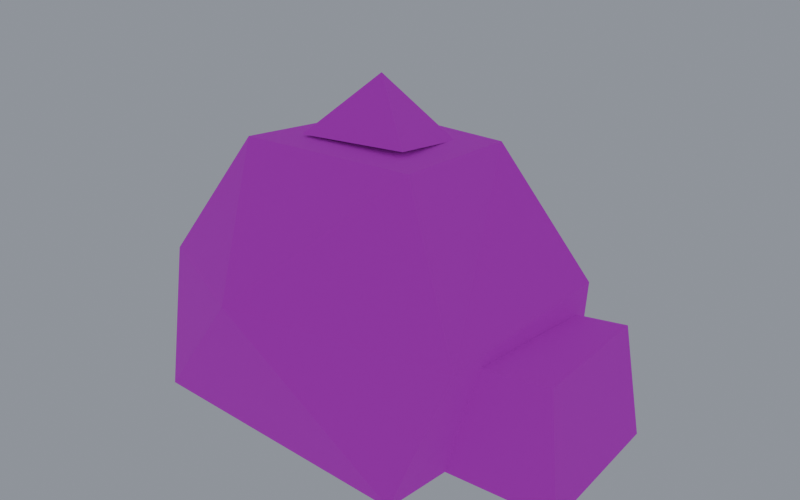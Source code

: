 # Source: stone_source.blend  (saved by Blender 5.0.119; exported with 4.5.12 LTS)
import bpy
from mathutils import Matrix  # noqa: F401  (used for matrix-valued properties, if any)

bpy.ops.wm.read_factory_settings(use_empty=True)
scene = bpy.context.scene
scene.name = 'Scene'

# ---- collections
col_collection = bpy.data.collections.new('Collection'); scene.collection.children.link(col_collection)

# ---- images (referenced by path relative to the original .blend; pixels are not part of the script)
import os
ASSET_DIR = os.environ.get("B2B_ASSET_DIR", "")  # directory of the original .blend (textures are referenced by path, not embedded)
HERE = os.path.dirname(os.path.abspath(__file__))  # packed textures are extracted next to this script under _unpacked/

def load_image(name, relpath, width, height, colorspace="sRGB"):
    """Load a texture the original file referenced (path relative to the .blend, or extracted next to this script)."""
    p = next((c for c in (os.path.join(HERE, relpath), os.path.join(ASSET_DIR, relpath)) if relpath and os.path.exists(c)), "")
    if p:
        img = bpy.data.images.load(p, check_existing=True)
        img.name = name
    else:  # same state as the original file: an image datablock whose file is absent (Cycles renders it pink)
        img = bpy.data.images.new(name, width, height)
        img.source = "FILE"
        img.filepath = "//" + (relpath or name)
    img.colorspace_settings.name = colorspace
    return img
img_palette_png = load_image('palette.png', 'palette.png', 1024, 1024, 'sRGB')

# ---- materials (node trees are filled in below, after node groups)
mat_gamepalette = bpy.data.materials.new('GamePalette')

# ---- material node trees
mat_gamepalette.use_nodes = True; mat_gamepalette.node_tree.nodes.clear()
_N = mat_gamepalette.node_tree.nodes; _L = mat_gamepalette.node_tree.links
n0 = _N.new('ShaderNodeOutputMaterial'); n0.name = 'Material Output'; n0.location = (400, 0)
n1 = _N.new('ShaderNodeBsdfPrincipled'); n1.name = 'Principled BSDF'; n1.location = (100, 0)
n1.inputs[2].default_value = 0.85
n2 = _N.new('ShaderNodeTexImage'); n2.name = 'Image Texture'; n2.location = (-250, 0)
n2.image = img_palette_png
n2.interpolation = 'Closest'
_L.new(n2.outputs[0], n1.inputs[0])
_L.new(n1.outputs[0], n0.inputs[0])
n0.is_active_output = True

# ---- world
world_world = bpy.data.worlds.new('World'); scene.world = world_world
world_world.use_nodes = True; world_world.node_tree.nodes.clear()
_N = world_world.node_tree.nodes; _L = world_world.node_tree.links
n0 = _N.new('ShaderNodeOutputWorld'); n0.name = 'World Output'; n0.location = (200, 100)
n1 = _N.new('ShaderNodeBackground'); n1.name = 'Background'; n1.location = (-200, 100)
n1.inputs[0].default_value = (0.24, 0.26, 0.3, 1.0)
n1.inputs[1].default_value = 1.2
_L.new(n1.outputs[0], n0.inputs[0])
n0.is_active_output = True
world_world.color = (0.05088, 0.05088, 0.05088)
world_world.sun_shadow_jitter_overblur = 0.0

# ---- meshes
me_mainboulder_mesh = bpy.data.meshes.new('MainBoulder_Mesh')
me_mainboulder_mesh.from_pydata([(-0.95, -0.8, 0.0), (0.75, -0.85, 0.0), (0.9, 0.65, 0.0), (-0.8, 0.8, 0.0), (-1.1, -0.55, 0.75), (0.95, -0.6, 0.75), (1.05, 0.45, 0.85), (-0.7, 0.9, 0.8), (-0.25, -0.98, 0.85), (-0.55, -0.45, 1.55), (0.5, -0.4, 1.6), (0.45, 0.45, 1.5), (-0.45, 0.5, 1.45)], [], [(0, 1, 2, 3), (0, 8, 4), (0, 1, 8), (1, 5, 8), (1, 2, 6, 5), (2, 3, 7, 6), (3, 0, 4, 7), (4, 8, 9), (8, 5, 10, 9), (5, 6, 11, 10), (6, 7, 12, 11), (7, 4, 9, 12), (9, 10, 11, 12)])
_uv = me_mainboulder_mesh.uv_layers.new(name='UVMap')
_uv.uv.foreach_set('vector', [0.5625, 0.8125, 0.5625, 0.8125, 0.5625, 0.8125, 0.5625, 0.8125, 0.4375, 0.8125, 0.4375, 0.8125, 0.4375, 0.8125, 0.4375, 0.8125, 0.4375, 0.8125, 0.4375, 0.8125, 0.3125, 0.8125, 0.3125, 0.8125, 0.3125, 0.8125, 0.4375, 0.8125, 0.4375, 0.8125, 0.4375, 0.8125, 0.4375, 0.8125, 0.5625, 0.8125, 0.5625, 0.8125, 0.5625, 0.8125, 0.5625, 0.8125, 0.4375, 0.8125, 0.4375, 0.8125, 0.4375, 0.8125, 0.4375, 0.8125, 0.3125, 0.8125, 0.3125, 0.8125, 0.3125, 0.8125, 0.0625, 0.8125, 0.0625, 0.8125, 0.0625, 0.8125, 0.0625, 0.8125, 0.1875, 0.8125, 0.1875, 0.8125, 0.1875, 0.8125, 0.1875, 0.8125, 0.3125, 0.8125, 0.3125, 0.8125, 0.3125, 0.8125, 0.3125, 0.8125, 0.4375, 0.8125, 0.4375, 0.8125, 0.4375, 0.8125, 0.4375, 0.8125, 0.0625, 0.8125, 0.0625, 0.8125, 0.0625, 0.8125, 0.0625, 0.8125])
me_mainboulder_mesh.materials.append(mat_gamepalette)
me_mainboulder_mesh.update()
me_sideslab_mesh = bpy.data.meshes.new('SideSlab_Mesh')
me_sideslab_mesh.from_pydata([(0.65, -0.45, 0.0), (1.45, -0.4, 0.0), (1.4, 0.5, 0.0), (0.6, 0.45, 0.0), (0.7, -0.4, 0.65), (1.35, -0.35, 0.72), (1.3, 0.45, 0.68), (0.65, 0.4, 0.6)], [], [(0, 1, 2, 3), (0, 4, 5, 1), (1, 5, 6, 2), (2, 6, 7, 3), (3, 7, 4, 0), (4, 7, 6, 5)])
_uv = me_sideslab_mesh.uv_layers.new(name='UVMap')
_uv.uv.foreach_set('vector', [0.5625, 0.8125, 0.5625, 0.8125, 0.5625, 0.8125, 0.5625, 0.8125, 0.3125, 0.8125, 0.3125, 0.8125, 0.3125, 0.8125, 0.3125, 0.8125, 0.4375, 0.8125, 0.4375, 0.8125, 0.4375, 0.8125, 0.4375, 0.8125, 0.5625, 0.8125, 0.5625, 0.8125, 0.5625, 0.8125, 0.5625, 0.8125, 0.4375, 0.8125, 0.4375, 0.8125, 0.4375, 0.8125, 0.4375, 0.8125, 0.1875, 0.8125, 0.1875, 0.8125, 0.1875, 0.8125, 0.1875, 0.8125])
me_sideslab_mesh.materials.append(mat_gamepalette)
me_sideslab_mesh.update()
me_cornerpebble_mesh = bpy.data.meshes.new('CornerPebble_Mesh')
me_cornerpebble_mesh.from_pydata([(-1.15, -0.2, 0.0), (-0.75, -0.25, 0.0), (-0.7, 0.3, 0.0), (-1.1, 0.25, 0.0), (-1.05, -0.15, 0.4), (-0.78, -0.18, 0.45), (-0.75, 0.22, 0.42), (-1.02, 0.2, 0.38)], [], [(0, 1, 2, 3), (0, 4, 5, 1), (1, 5, 6, 2), (2, 6, 7, 3), (3, 7, 4, 0), (4, 7, 6, 5)])
_uv = me_cornerpebble_mesh.uv_layers.new(name='UVMap')
_uv.uv.foreach_set('vector', [0.5625, 0.8125, 0.5625, 0.8125, 0.5625, 0.8125, 0.5625, 0.8125, 0.3125, 0.8125, 0.3125, 0.8125, 0.3125, 0.8125, 0.3125, 0.8125, 0.4375, 0.8125, 0.4375, 0.8125, 0.4375, 0.8125, 0.4375, 0.8125, 0.5625, 0.8125, 0.5625, 0.8125, 0.5625, 0.8125, 0.5625, 0.8125, 0.4375, 0.8125, 0.4375, 0.8125, 0.4375, 0.8125, 0.4375, 0.8125, 0.0625, 0.8125, 0.0625, 0.8125, 0.0625, 0.8125, 0.0625, 0.8125])
me_cornerpebble_mesh.materials.append(mat_gamepalette)
me_cornerpebble_mesh.update()
me_topcrest_mesh = bpy.data.meshes.new('TopCrest_Mesh')
me_topcrest_mesh.from_pydata([(-0.35, -0.25, 1.55), (0.3, -0.2, 1.6), (0.25, 0.3, 1.5), (-0.3, 0.32, 1.45), (-0.05, 0.05, 1.88)], [], [(0, 1, 2, 3), (0, 4, 1), (1, 4, 2), (2, 4, 3), (3, 4, 0)])
_uv = me_topcrest_mesh.uv_layers.new(name='UVMap')
_uv.uv.foreach_set('vector', [0.0625, 0.8125, 0.0625, 0.8125, 0.0625, 0.8125, 0.0625, 0.8125, 0.0625, 0.8125, 0.0625, 0.8125, 0.0625, 0.8125, 0.1875, 0.8125, 0.1875, 0.8125, 0.1875, 0.8125, 0.3125, 0.8125, 0.3125, 0.8125, 0.3125, 0.8125, 0.3125, 0.8125, 0.3125, 0.8125, 0.3125, 0.8125])
me_topcrest_mesh.materials.append(mat_gamepalette)
me_topcrest_mesh.update()

# ---- objects
ob_stone = bpy.data.objects.new('Stone', None)
ob_mainboulder = bpy.data.objects.new('MainBoulder', me_mainboulder_mesh)
ob_sideslab = bpy.data.objects.new('SideSlab', me_sideslab_mesh)
ob_cornerpebble = bpy.data.objects.new('CornerPebble', me_cornerpebble_mesh)
ob_topcrest = bpy.data.objects.new('TopCrest', me_topcrest_mesh)

# ---- transforms, parenting, visibility, modifiers, constraints
ob_stone.location = (0.0, 0.0, 0.0)
ob_mainboulder.parent = ob_stone
ob_mainboulder.location = (0.0, 0.0, 0.0)
ob_sideslab.parent = ob_stone
ob_sideslab.location = (0.0, 0.0, 0.0)
ob_cornerpebble.parent = ob_stone
ob_cornerpebble.location = (0.0, 0.0, 0.0)
ob_topcrest.parent = ob_stone
ob_topcrest.location = (0.0, 0.0, 0.0)

# ---- collection membership
col_collection.objects.link(ob_stone)
col_collection.objects.link(ob_mainboulder)
col_collection.objects.link(ob_sideslab)
col_collection.objects.link(ob_cornerpebble)
col_collection.objects.link(ob_topcrest)

# ---- scene / render settings (as saved in the file)
scene.frame_start = 1; scene.frame_end = 250; scene.frame_set(22)
scene.render.engine = 'BLENDER_EEVEE_NEXT'
scene.render.resolution_x = 1280
scene.render.resolution_y = 800
scene.render.bake_bias = 0.0
scene.render.bake_samples = 0
scene.cycles.sampling_pattern = 'TABULATED_SOBOL'
scene.eevee.use_volume_custom_range = False
bpy.context.view_layer.update()

# ---- added for rendering (the .blend has no active camera): camera
cam_auto = bpy.data.cameras.new('AutoCamera')
cam_auto.lens = 50.0
cam_auto.sensor_width = 36.0
cam_auto.clip_end = 1000.0
ob_auto_camera = bpy.data.objects.new('AutoCamera', cam_auto)
scene.collection.objects.link(ob_auto_camera)
ob_auto_camera.location = (3.59064, -4.16877, 3.69251)
ob_auto_camera.rotation_euler = (1.09748, -7.21219e-08, 0.694738)
scene.camera = ob_auto_camera
bpy.context.view_layer.update()
